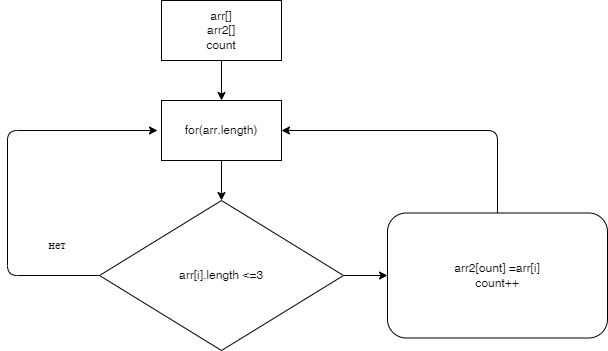

The diagram above was exported from draw.io. Its source (the exported page's mxGraphModel, read from the mxfile embedded in the PNG):
<mxGraphModel dx="977" dy="490" grid="1" gridSize="10" guides="1" tooltips="1" connect="1" arrows="1" fold="1" page="1" pageScale="1" pageWidth="827" pageHeight="1169" math="0" shadow="0">
  <root>
    <mxCell id="0" />
    <mxCell id="1" parent="0" />
    <mxCell id="6" style="edgeStyle=none;html=1;" parent="1" target="5" edge="1">
      <mxGeometry relative="1" as="geometry">
        <mxPoint x="414" y="90" as="sourcePoint" />
      </mxGeometry>
    </mxCell>
    <mxCell id="8" style="edgeStyle=none;html=1;" parent="1" source="3" edge="1">
      <mxGeometry relative="1" as="geometry">
        <mxPoint x="350" y="160" as="targetPoint" />
        <Array as="points">
          <mxPoint x="200" y="305" />
          <mxPoint x="200" y="160" />
        </Array>
      </mxGeometry>
    </mxCell>
    <mxCell id="11" style="edgeStyle=none;html=1;entryX=0;entryY=0.5;entryDx=0;entryDy=0;" parent="1" source="3" target="10" edge="1">
      <mxGeometry relative="1" as="geometry" />
    </mxCell>
    <mxCell id="3" value="arr[i].length &amp;lt;=3" style="rhombus;whiteSpace=wrap;html=1;" parent="1" vertex="1">
      <mxGeometry x="292" y="230" width="244" height="150" as="geometry" />
    </mxCell>
    <mxCell id="7" style="edgeStyle=none;html=1;entryX=0.5;entryY=0;entryDx=0;entryDy=0;" parent="1" source="5" target="3" edge="1">
      <mxGeometry relative="1" as="geometry" />
    </mxCell>
    <mxCell id="5" value="for(arr.length)" style="rounded=0;whiteSpace=wrap;html=1;" parent="1" vertex="1">
      <mxGeometry x="354" y="130" width="120" height="60" as="geometry" />
    </mxCell>
    <mxCell id="9" value="нет" style="text;html=1;strokeColor=none;fillColor=none;align=center;verticalAlign=middle;whiteSpace=wrap;rounded=0;" parent="1" vertex="1">
      <mxGeometry x="220" y="260" width="60" height="30" as="geometry" />
    </mxCell>
    <mxCell id="12" style="edgeStyle=none;html=1;entryX=1;entryY=0.5;entryDx=0;entryDy=0;" parent="1" source="10" target="5" edge="1">
      <mxGeometry relative="1" as="geometry">
        <mxPoint x="690" y="160" as="targetPoint" />
        <Array as="points">
          <mxPoint x="690" y="160" />
        </Array>
      </mxGeometry>
    </mxCell>
    <mxCell id="10" value="arr2[ount] =arr[i]&lt;br&gt;count++" style="rounded=1;whiteSpace=wrap;html=1;" parent="1" vertex="1">
      <mxGeometry x="580" y="242.5" width="220" height="125" as="geometry" />
    </mxCell>
    <mxCell id="13" value="arr[]&lt;br&gt;arr2[]&lt;br&gt;count" style="rounded=0;whiteSpace=wrap;html=1;" parent="1" vertex="1">
      <mxGeometry x="354" y="30" width="120" height="60" as="geometry" />
    </mxCell>
  </root>
</mxGraphModel>